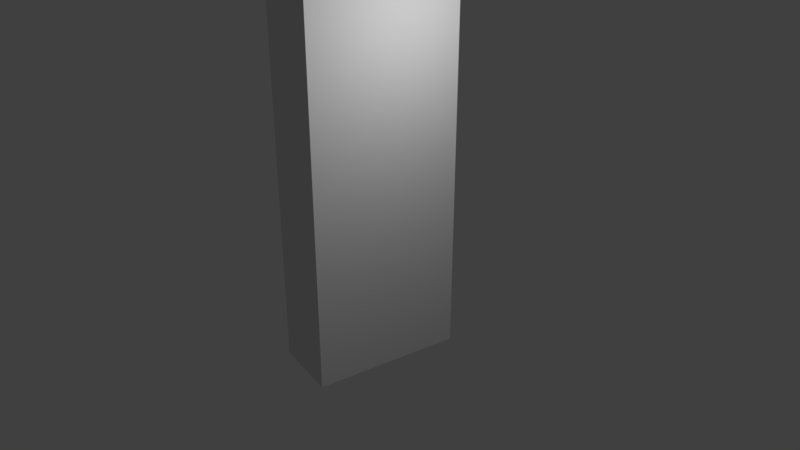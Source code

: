 # Source: building3.blend  (saved by Blender 2.78.0; exported with 4.5.12 LTS)
import bpy
from mathutils import Matrix  # noqa: F401  (used for matrix-valued properties, if any)

bpy.ops.wm.read_factory_settings(use_empty=True)
scene = bpy.context.scene
scene.name = 'Scene'

# ---- collections
col_collection_1 = bpy.data.collections.new('Collection 1'); scene.collection.children.link(col_collection_1)

# ---- materials (node trees are filled in below, after node groups)
mat_material = bpy.data.materials.new('Material')
mat_material.alpha_threshold = 0.0
mat_material.use_transparent_shadow = False
mat_material.roughness = 0.5
mat_material.line_color = (0.0, 0.0, 0.0, 1.0)

# ---- material node trees

# ---- world
world_world = bpy.data.worlds.new('World'); scene.world = world_world
world_world.color = (0.05088, 0.05088, 0.05088)
world_world.use_sun_shadow = False
world_world.sun_shadow_jitter_overblur = 0.0
world_world.cycles.sampling_method = 'MANUAL'

# ---- cameras
cam_camera = bpy.data.cameras.new('Camera')
cam_camera.clip_end = 100.0
cam_camera.lens = 35.0
cam_camera.sensor_width = 32.0
cam_camera.sensor_height = 18.0
cam_camera.ortho_scale = 7.314
cam_camera.dof.focus_distance = 0.0
cam_camera.dof.aperture_fstop = 128.0

# ---- lights
light_lamp = bpy.data.lights.new('Lamp', 'POINT')
light_lamp.transmission_factor = 0.0
light_lamp.cutoff_distance = 30.0
light_lamp.energy = 100.0
light_lamp.shadow_buffer_clip_start = 1.001
light_lamp.shadow_soft_size = 0.1
light_lamp.shadow_maximum_resolution = 0.006
light_lamp.use_absolute_resolution = True

# ---- meshes
me_cube = bpy.data.meshes.new('Cube')
me_cube.from_pydata([(1.0, 1.0, -1.0), (1.0, -1.0, -1.0), (-1.0, -1.0, -1.0), (-1.0, 1.0, -1.0), (1.0, 1.0, 1.0), (1.0, -1.0, 1.0), (-1.0, -1.0, 1.0), (-1.0, 1.0, 1.0)], [], [(0, 1, 2, 3), (4, 7, 6, 5), (0, 4, 5, 1), (1, 5, 6, 2), (2, 6, 7, 3), (4, 0, 3, 7)])
_uv = me_cube.uv_layers.new(name='UVMap')
_uv.uv.foreach_set('vector', [1.987e-08, 0.6667, 0.3333, 0.6667, 0.3333, 1.0, 0.0, 1.0, 0.9396, 0.01875, 0.9396, 0.3521, 0.6063, 0.3521, 0.6063, 0.01875, 0.4739, 0.4669, 0.4472, 0.9099, 0.198, 0.8831, 0.2247, 0.4401, 2.98e-08, 0.3333, 0.0, 1.291e-07, 0.3333, 0.0, 0.3333, 0.3333, 0.4907, 0.4844, 0.4625, 0.9272, 0.2134, 0.899, 0.2416, 0.4561, 0.7063, 0.841, 0.7063, 0.3965, 0.9562, 0.3965, 0.9563, 0.841])
me_cube.materials.append(mat_material)
me_cube.use_remesh_preserve_volume = False
me_cube.use_remesh_preserve_attributes = False
me_cube.use_mirror_vertex_groups = False
me_cube.update()

# ---- objects
ob_cube = bpy.data.objects.new('Cube', me_cube)
ob_lamp = bpy.data.objects.new('Lamp', light_lamp)
ob_camera = bpy.data.objects.new('Camera', cam_camera)

# ---- transforms, parenting, visibility, modifiers, constraints
ob_cube.location = (0.0, 0.0, 1.111)
ob_cube.rotation_euler = (0.0, -0.0, -0.1745)
ob_cube.scale = (0.4515, 1.0, 2.527)
ob_cube.lock_rotations_4d = False
ob_cube.empty_display_type = 'ARROWS'
ob_cube.lineart.crease_threshold = 0.0
ob_lamp.location = (2.376, -0.1359, 3.37)
ob_lamp.rotation_euler = (0.6503, 0.05522, 1.866)
ob_lamp.lock_rotations_4d = False
ob_lamp.empty_display_type = 'ARROWS'
ob_lamp.color = (0.0, 0.0, 0.0, 0.0)
ob_lamp.lineart.crease_threshold = 0.0
ob_camera.location = (7.481, -6.508, 5.344)
ob_camera.rotation_euler = (1.109, 0.0, 0.8149)
ob_camera.lock_rotations_4d = False
ob_camera.empty_display_type = 'ARROWS'
ob_camera.color = (0.0, 0.0, 0.0, 0.0)
ob_camera.display_type = 'WIRE'
ob_camera.lineart.crease_threshold = 0.0

# ---- collection membership
col_collection_1.objects.link(ob_cube)
col_collection_1.objects.link(ob_lamp)
col_collection_1.objects.link(ob_camera)

# ---- scene / render settings (as saved in the file)
scene.camera = ob_camera
scene.frame_start = 1; scene.frame_end = 250; scene.frame_set(1)
scene.render.engine = 'BLENDER_EEVEE_NEXT'
scene.render.resolution_percentage = 50
scene.render.dither_intensity = 0.0
scene.cycles.use_denoising = False
scene.cycles.samples = 128
scene.cycles.sampling_pattern = 'TABULATED_SOBOL'
scene.cycles.light_sampling_threshold = 0.0
scene.cycles.use_adaptive_sampling = False
scene.cycles.use_light_tree = False
scene.cycles.blur_glossy = 0.0
scene.cycles.sample_clamp_indirect = 0.0
scene.view_settings.view_transform = 'Standard'
bpy.context.view_layer.update()
